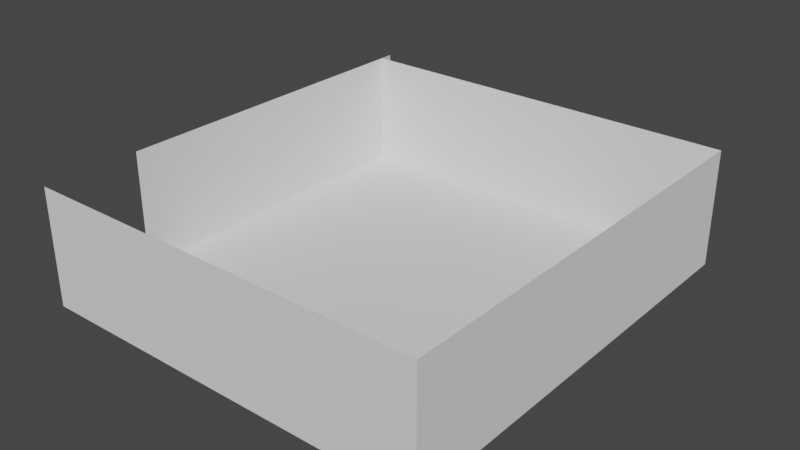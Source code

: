# Source: Walls.blend  (saved by Blender 3.2.14; exported with 4.5.12 LTS)
import bpy
from mathutils import Matrix  # noqa: F401  (used for matrix-valued properties, if any)

bpy.ops.wm.read_factory_settings(use_empty=True)
scene = bpy.context.scene
scene.name = 'Scene'

# ---- collections
col_collection = bpy.data.collections.new('Collection'); scene.collection.children.link(col_collection)

# ---- world
world_world = bpy.data.worlds.new('World'); scene.world = world_world
world_world.use_nodes = True; world_world.node_tree.nodes.clear()
_N = world_world.node_tree.nodes; _L = world_world.node_tree.links
n0 = _N.new('ShaderNodeOutputWorld'); n0.name = 'World Output'; n0.location = (300, 300)
n1 = _N.new('ShaderNodeBackground'); n1.name = 'Background'; n1.location = (10, 300)
n1.inputs[0].default_value = (0.05088, 0.05088, 0.05088, 1.0)
_L.new(n1.outputs[0], n0.inputs[0])
n0.is_active_output = True
world_world.color = (0.05088, 0.05088, 0.05088)
world_world.use_sun_shadow = False
world_world.sun_shadow_jitter_overblur = 0.0

# ---- meshes
me_mesh = bpy.data.meshes.new('Mesh')
me_mesh.from_pydata([(939.7, -324.3, 17.72), (1693.0, -324.3, 17.72), (939.7, 284.9, 17.72), (1693.0, 284.9, 17.72)], [], [(0, 1, 3, 2)])
me_mesh.polygons.foreach_set('use_smooth', [True] * 1)
_uv = me_mesh.uv_layers.new(name='UVChannel_1')
_uv.uv.foreach_set('vector', [0.0, 1.0, 0.0, 1.0, 1.0, 1.0, 1.0, 1.0])
me_mesh.update()
me_mesh.normals_split_custom_set([tuple(v) for v in zip(*[iter([0.0, 3.131e-09, 1.0, 0.0, 3.131e-09, 1.0, 0.0, 3.131e-09, 1.0, 0.0, 3.131e-09, 1.0])] * 3)])
me_mesh_001 = bpy.data.meshes.new('Mesh.001')
me_mesh_001.from_pydata([(939.7, -324.3, 17.72), (939.7, 284.9, 17.72), (939.7, -324.3, 130.5), (939.7, 284.9, 130.5)], [], [(3, 2, 0, 1)])
me_mesh_001.polygons.foreach_set('use_smooth', [True] * 1)
_uv = me_mesh_001.uv_layers.new(name='UVChannel_1')
_uv.uv.foreach_set('vector', [0.0, 1.0, 0.3, 1.0, 0.0, 1.0, 0.3, 1.0])
me_mesh_001.update()
me_mesh_001.normals_split_custom_set([tuple(v) for v in zip(*[iter([1.0, -2.294e-05, 0.0, 1.0, -2.294e-05, 0.0, 1.0, -2.294e-05, 0.0, 1.0, -2.294e-05, 0.0])] * 3)])
me_mesh_002 = bpy.data.meshes.new('Mesh.002')
me_mesh_002.from_pydata([(939.7, 284.9, 130.5), (939.7, 284.9, 17.72), (1693.0, 284.9, 17.72), (1693.0, 284.9, 130.5)], [], [(1, 2, 3, 0)])
me_mesh_002.polygons.foreach_set('use_smooth', [True] * 1)
_uv = me_mesh_002.uv_layers.new(name='UVChannel_1')
_uv.uv.foreach_set('vector', [1.0, 1.0, 1.0, 1.0, 1.0, 1.0, 1.0, 1.0])
me_mesh_002.update()
me_mesh_002.normals_split_custom_set([tuple(v) for v in zip(*[iter([0.0, -1.0, 0.0, 0.0, -1.0, 0.0, 0.0, -1.0, 0.0, 0.0, -1.0, 0.0])] * 3)])
me_mesh_003 = bpy.data.meshes.new('Mesh.003')
me_mesh_003.from_pydata([(1693.0, 284.9, 130.5), (1693.0, -324.3, 17.72), (1693.0, 284.9, 17.72), (1693.0, -324.3, 130.5)], [], [(2, 1, 3, 0)])
me_mesh_003.polygons.foreach_set('use_smooth', [True] * 1)
_uv = me_mesh_003.uv_layers.new(name='UVChannel_1')
_uv.uv.foreach_set('vector', [1.0, 1.0, 0.0, 1.0, 1.0, 1.0, 0.0, 1.0])
me_mesh_003.update()
me_mesh_003.normals_split_custom_set([tuple(v) for v in zip(*[iter([-1.0, 0.0003716, 0.0, -1.0, 0.0003716, 0.0, -1.0, 0.0003716, 0.0, -1.0, 0.0003716, 0.0])] * 3)])
me_mesh_004 = bpy.data.meshes.new('Mesh.004')
me_mesh_004.from_pydata([(1693.0, -324.3, 130.5), (939.7, -324.3, 130.5), (939.7, -324.3, 17.72), (1693.0, -324.3, 17.72)], [], [(3, 2, 1, 0)])
me_mesh_004.polygons.foreach_set('use_smooth', [True] * 1)
_uv = me_mesh_004.uv_layers.new(name='UVChannel_1')
_uv.uv.foreach_set('vector', [1.0, 1.0, 1.0, 1.0, 1.0, 1.0, 1.0, 1.0])
me_mesh_004.materials.append(None)
me_mesh_004.update()
me_mesh_004.normals_split_custom_set([tuple(v) for v in zip(*[iter([0.0, 1.0, 0.0, 0.0, 1.0, 0.0, 0.0, 1.0, 0.0, 0.0, 1.0, 0.0])] * 3)])

# ---- objects
ob_livingroomfloor = bpy.data.objects.new('LivingRoomFloor', me_mesh)
ob_livingroomwall1 = bpy.data.objects.new('LivingRoomWall1', me_mesh_001)
ob_livingroomwall2 = bpy.data.objects.new('LivingRoomWall2', me_mesh_002)
ob_livingroomwall3 = bpy.data.objects.new('LivingRoomWall3', me_mesh_003)
ob_livingroomwall4 = bpy.data.objects.new('LivingRoomWall4', me_mesh_004)
ob_livingroom = bpy.data.objects.new('LivingRoom', None)

# ---- transforms, parenting, visibility, modifiers, constraints
ob_livingroomfloor.parent = ob_livingroom
ob_livingroomfloor.location = (-734.5, 14.67, -74.1)
ob_livingroomfloor.scale = (0.5148, 0.6876, 1.0)
ob_livingroomfloor.color = (0.8, 0.8, 0.8, 1.0)
ob_livingroomwall1.parent = ob_livingroom
ob_livingroomwall1.location = (-734.5, 65.22, -74.1)
ob_livingroomwall1.scale = (0.5148, 0.5581, 1.0)
ob_livingroomwall1.color = (0.8, 0.8, 0.8, 1.0)
ob_livingroomwall2.parent = ob_livingroom
ob_livingroomwall2.location = (-734.5, 14.67, -74.1)
ob_livingroomwall2.scale = (0.5148, 0.6876, 1.0)
ob_livingroomwall2.color = (0.8, 0.8, 0.8, 1.0)
ob_livingroomwall3.parent = ob_livingroom
ob_livingroomwall3.location = (-734.5, 14.67, -74.1)
ob_livingroomwall3.scale = (0.5148, 0.6876, 1.0)
ob_livingroomwall3.color = (0.8, 0.8, 0.8, 1.0)
ob_livingroomwall4.parent = ob_livingroom
ob_livingroomwall4.location = (-734.5, 14.67, -74.1)
ob_livingroomwall4.scale = (0.5148, 0.6876, 1.0)
ob_livingroomwall4.color = (0.8, 0.8, 0.8, 1.0)
ob_livingroom.location = (2.128, -0.5141, 1.365)
ob_livingroom.scale = (0.0254, 0.0254, 0.0254)
ob_livingroom.color = (0.8, 0.8, 0.8, 1.0)

# ---- collection membership
col_collection.objects.link(ob_livingroomfloor)
col_collection.objects.link(ob_livingroomwall1)
col_collection.objects.link(ob_livingroomwall2)
col_collection.objects.link(ob_livingroomwall3)
col_collection.objects.link(ob_livingroomwall4)
col_collection.objects.link(ob_livingroom)

# ---- scene / render settings (as saved in the file)
scene.frame_start = 1; scene.frame_end = 250; scene.frame_set(1)
scene.render.engine = 'BLENDER_EEVEE_NEXT'
scene.render.fps = 30
scene.cycles.sampling_pattern = 'TABULATED_SOBOL'
scene.cycles.use_light_tree = False
scene.view_settings.view_transform = 'Filmic'
bpy.context.view_layer.update()

# ---- added for rendering (the .blend has no active camera and no usable light): camera, sun
cam_auto = bpy.data.cameras.new('AutoCamera')
cam_auto.lens = 50.0
cam_auto.sensor_width = 36.0
cam_auto.clip_end = 1000.0
ob_auto_camera = bpy.data.objects.new('AutoCamera', cam_auto)
scene.collection.objects.link(ob_auto_camera)
ob_auto_camera.location = (14.5985, -17.0043, 12.4935)
ob_auto_camera.rotation_euler = (1.09748, -7.21219e-08, 0.694738)
scene.camera = ob_auto_camera
light_auto_sun = bpy.data.lights.new('AutoSun', 'SUN')
light_auto_sun.energy = 3.0
light_auto_sun.angle = 0.0523599
ob_auto_sun = bpy.data.objects.new('AutoSun', light_auto_sun)
scene.collection.objects.link(ob_auto_sun)
ob_auto_sun.rotation_euler = (0.872665, 0.174533, 0.523599)
bpy.context.view_layer.update()
